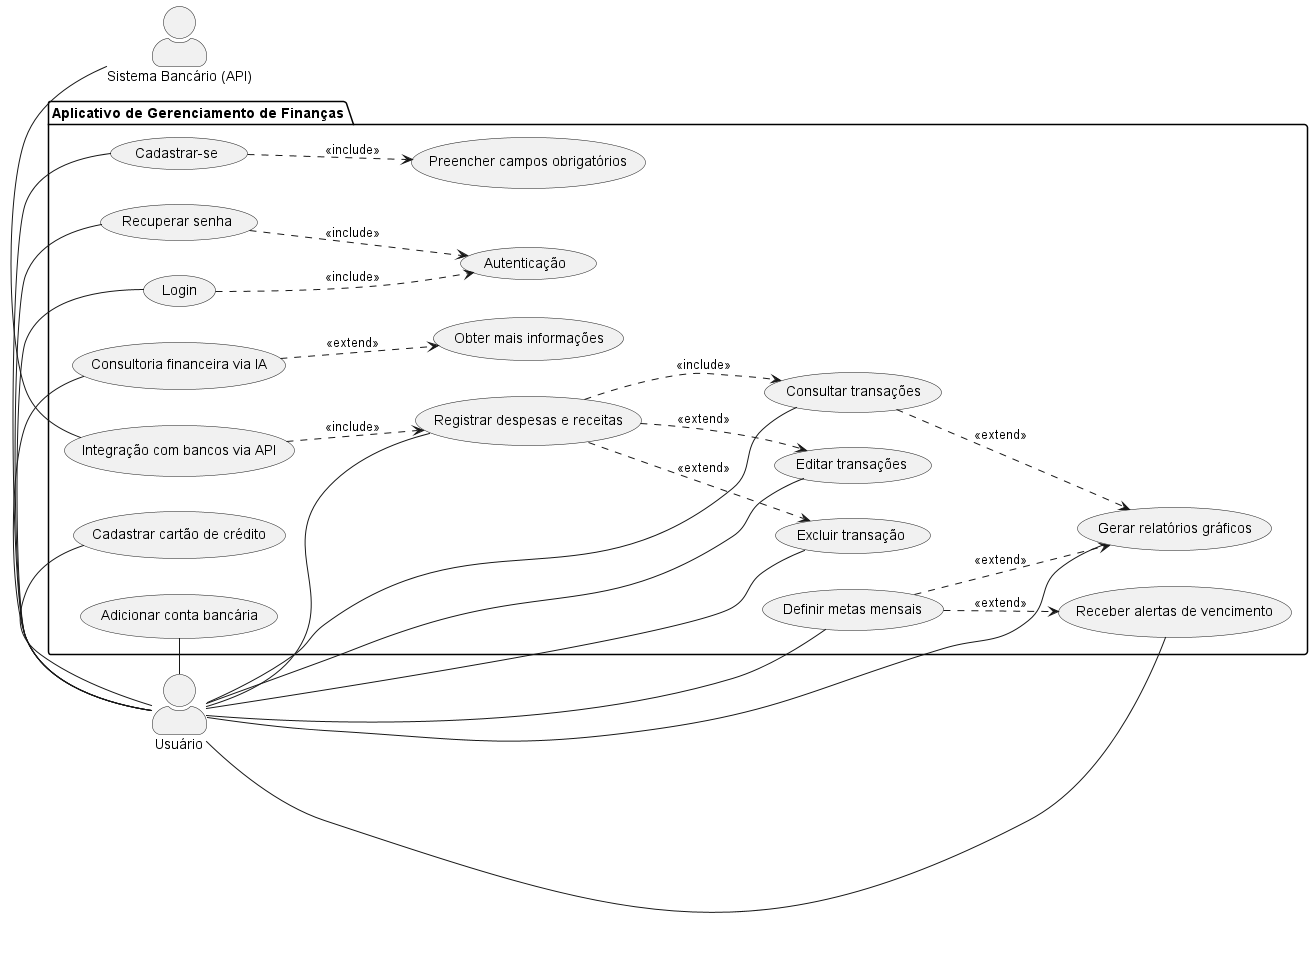

The diagram above was rendered by PlantUML. Its source (embedded in the PNG):
@startuml
left to right direction
skinparam actorStyle awesome

actor "Usuário" as a1
actor "Sistema Bancário (API)" as a2

package "Aplicativo de Gerenciamento de Finanças" {
    usecase "Cadastrar-se" as UC1
    usecase "Login" as UC2
    usecase "Preencher campos obrigatórios" as UC3
    usecase "Recuperar senha" as UC4
    usecase "Autenticação" as UC5
    usecase "Adicionar conta bancária" as UC6
    usecase "Cadastrar cartão de crédito" as UC7
    usecase "Registrar despesas e receitas" as UC8
    usecase "Editar transações" as UC9
    usecase "Excluir transação" as UC10
    usecase "Consultar transações" as UC11
    usecase "Definir metas mensais" as UC12
    usecase "Gerar relatórios gráficos" as UC13
    usecase "Receber alertas de vencimento" as UC14
    usecase "Integração com bancos via API" as UC15
    usecase "Consultoria financeira via IA" as UC16
    usecase "Obter mais informações" as UC17
}

' Conexões com Usuário
a1 - UC1
a1 - UC2
a1 - UC4
a1 - UC6
a1 - UC7
a1 - UC8
a1 - UC9
a1 - UC10
a1 - UC11
a1 - UC12
a1 - UC13
a1 - UC14
a1 - UC16

' Conexão com sistema bancário
a2 - UC15

' Relações entre casos de uso
UC1 ..> UC3 : <<include>>
UC2 ..> UC5 : <<include>>
UC4 ..> UC5 : <<include>>
UC8 ..> UC9 : <<extend>>
UC8 ..> UC10 : <<extend>>
UC8 ..> UC11 : <<include>>
UC11 ..> UC13 : <<extend>>
UC12 ..> UC13 : <<extend>>
UC12 ..> UC14 : <<extend>>
UC15 ..> UC8 : <<include>>
UC16 ..> UC17 : <<extend>>

@enduml